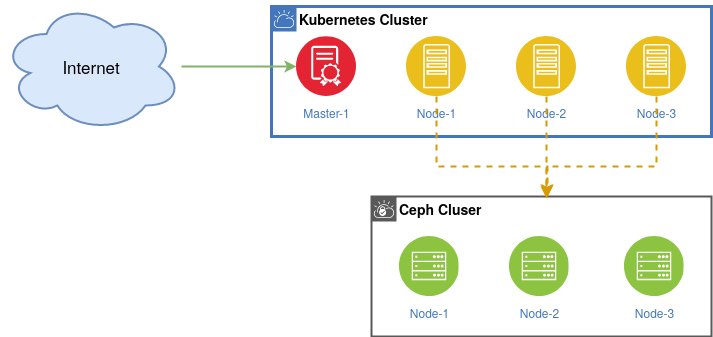

The diagram above was exported from draw.io. Its source (the exported page's mxGraphModel, read from the mxfile embedded in the PNG):
<mxGraphModel dx="963" dy="637" grid="1" gridSize="10" guides="1" tooltips="1" connect="1" arrows="1" fold="1" page="1" pageScale="1" pageWidth="827" pageHeight="1169" math="0" shadow="0">
  <root>
    <mxCell id="0" />
    <mxCell id="1" parent="0" />
    <mxCell id="XdNFscntCktNiS5LnwoM-1" value="Kubernetes Cluster" style="shape=mxgraph.ibm.box;prType=cloud;fontStyle=1;verticalAlign=top;align=left;spacingLeft=32;spacingTop=4;fillColor=none;rounded=0;whiteSpace=wrap;html=1;strokeColor=#4376BB;strokeWidth=3;dashed=0;container=1;spacing=-4;collapsible=0;expand=0;recursiveResize=0;fontSize=14;" vertex="1" parent="1">
      <mxGeometry x="300" y="170" width="440" height="130" as="geometry" />
    </mxCell>
    <mxCell id="XdNFscntCktNiS5LnwoM-2" value="Node-1" style="aspect=fixed;perimeter=ellipsePerimeter;html=1;align=center;shadow=0;dashed=0;fontColor=#4277BB;labelBackgroundColor=#ffffff;fontSize=12;spacingTop=3;image;image=img/lib/ibm/applications/app_server.svg;" vertex="1" parent="XdNFscntCktNiS5LnwoM-1">
      <mxGeometry x="135" y="30" width="60" height="60" as="geometry" />
    </mxCell>
    <mxCell id="XdNFscntCktNiS5LnwoM-3" value="Node-2" style="aspect=fixed;perimeter=ellipsePerimeter;html=1;align=center;shadow=0;dashed=0;fontColor=#4277BB;labelBackgroundColor=#ffffff;fontSize=12;spacingTop=3;image;image=img/lib/ibm/applications/app_server.svg;" vertex="1" parent="XdNFscntCktNiS5LnwoM-1">
      <mxGeometry x="245" y="30" width="60" height="60" as="geometry" />
    </mxCell>
    <mxCell id="XdNFscntCktNiS5LnwoM-4" value="Node-3" style="aspect=fixed;perimeter=ellipsePerimeter;html=1;align=center;shadow=0;dashed=0;fontColor=#4277BB;labelBackgroundColor=#ffffff;fontSize=12;spacingTop=3;image;image=img/lib/ibm/applications/app_server.svg;" vertex="1" parent="XdNFscntCktNiS5LnwoM-1">
      <mxGeometry x="355" y="30" width="60" height="60" as="geometry" />
    </mxCell>
    <mxCell id="XdNFscntCktNiS5LnwoM-5" value="Master-1" style="aspect=fixed;perimeter=ellipsePerimeter;html=1;align=center;shadow=0;dashed=0;fontColor=#4277BB;labelBackgroundColor=#ffffff;fontSize=12;spacingTop=3;image;image=img/lib/ibm/blockchain/e_cert.svg;" vertex="1" parent="XdNFscntCktNiS5LnwoM-1">
      <mxGeometry x="25" y="30" width="60" height="60" as="geometry" />
    </mxCell>
    <mxCell id="XdNFscntCktNiS5LnwoM-8" style="edgeStyle=orthogonalEdgeStyle;rounded=0;orthogonalLoop=1;jettySize=auto;html=1;strokeWidth=2;fillColor=#d5e8d4;strokeColor=#82b366;" edge="1" parent="1" source="XdNFscntCktNiS5LnwoM-7" target="XdNFscntCktNiS5LnwoM-5">
      <mxGeometry relative="1" as="geometry" />
    </mxCell>
    <mxCell id="XdNFscntCktNiS5LnwoM-7" value="Internet" style="ellipse;shape=cloud;whiteSpace=wrap;html=1;strokeWidth=2;fillColor=#dae8fc;strokeColor=#6c8ebf;fontSize=17;" vertex="1" parent="1">
      <mxGeometry x="30" y="165" width="180" height="130" as="geometry" />
    </mxCell>
    <mxCell id="XdNFscntCktNiS5LnwoM-9" value="Ceph Cluser" style="shape=mxgraph.ibm.box;prType=vpc;fontStyle=1;verticalAlign=top;align=left;spacingLeft=32;spacingTop=4;rounded=0;whiteSpace=wrap;html=1;strokeWidth=2;dashed=0;container=1;spacing=-4;collapsible=0;expand=0;recursiveResize=0;strokeColor=#595959;fontSize=14;" vertex="1" parent="1">
      <mxGeometry x="400" y="360" width="340" height="140" as="geometry" />
    </mxCell>
    <mxCell id="XdNFscntCktNiS5LnwoM-12" value="Node-1" style="aspect=fixed;perimeter=ellipsePerimeter;html=1;align=center;shadow=0;dashed=0;fontColor=#4277BB;labelBackgroundColor=#ffffff;fontSize=12;spacingTop=3;image;image=img/lib/ibm/infrastructure/mobile_backend.svg;strokeWidth=2;" vertex="1" parent="XdNFscntCktNiS5LnwoM-9">
      <mxGeometry x="27.5" y="40" width="60" height="60" as="geometry" />
    </mxCell>
    <mxCell id="XdNFscntCktNiS5LnwoM-13" value="Node-2" style="aspect=fixed;perimeter=ellipsePerimeter;html=1;align=center;shadow=0;dashed=0;fontColor=#4277BB;labelBackgroundColor=#ffffff;fontSize=12;spacingTop=3;image;image=img/lib/ibm/infrastructure/mobile_backend.svg;strokeWidth=2;" vertex="1" parent="XdNFscntCktNiS5LnwoM-9">
      <mxGeometry x="137.5" y="40" width="60" height="60" as="geometry" />
    </mxCell>
    <mxCell id="XdNFscntCktNiS5LnwoM-14" value="Node-3" style="aspect=fixed;perimeter=ellipsePerimeter;html=1;align=center;shadow=0;dashed=0;fontColor=#4277BB;labelBackgroundColor=#ffffff;fontSize=12;spacingTop=3;image;image=img/lib/ibm/infrastructure/mobile_backend.svg;strokeWidth=2;" vertex="1" parent="XdNFscntCktNiS5LnwoM-9">
      <mxGeometry x="252.5" y="40" width="60" height="60" as="geometry" />
    </mxCell>
    <mxCell id="XdNFscntCktNiS5LnwoM-15" style="edgeStyle=orthogonalEdgeStyle;rounded=0;orthogonalLoop=1;jettySize=auto;html=1;strokeWidth=2;entryX=0.518;entryY=0;entryDx=0;entryDy=0;entryPerimeter=0;dashed=1;fillColor=#ffe6cc;strokeColor=#d79b00;" edge="1" parent="1" source="XdNFscntCktNiS5LnwoM-2" target="XdNFscntCktNiS5LnwoM-9">
      <mxGeometry relative="1" as="geometry">
        <Array as="points">
          <mxPoint x="465" y="330" />
          <mxPoint x="576" y="330" />
        </Array>
      </mxGeometry>
    </mxCell>
    <mxCell id="XdNFscntCktNiS5LnwoM-16" style="edgeStyle=orthogonalEdgeStyle;rounded=0;orthogonalLoop=1;jettySize=auto;html=1;strokeWidth=2;dashed=1;fillColor=#ffe6cc;strokeColor=#d79b00;" edge="1" parent="1" source="XdNFscntCktNiS5LnwoM-3">
      <mxGeometry relative="1" as="geometry">
        <mxPoint x="575" y="360" as="targetPoint" />
      </mxGeometry>
    </mxCell>
    <mxCell id="XdNFscntCktNiS5LnwoM-17" style="edgeStyle=orthogonalEdgeStyle;rounded=0;orthogonalLoop=1;jettySize=auto;html=1;entryX=0.515;entryY=0.014;entryDx=0;entryDy=0;entryPerimeter=0;strokeWidth=2;dashed=1;fillColor=#ffe6cc;strokeColor=#d79b00;" edge="1" parent="1" source="XdNFscntCktNiS5LnwoM-4" target="XdNFscntCktNiS5LnwoM-9">
      <mxGeometry relative="1" as="geometry">
        <Array as="points">
          <mxPoint x="685" y="330" />
          <mxPoint x="575" y="330" />
        </Array>
      </mxGeometry>
    </mxCell>
  </root>
</mxGraphModel>